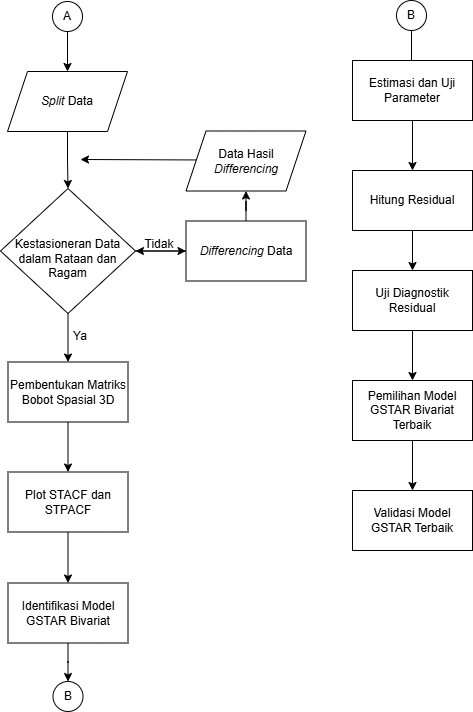

The diagram above was exported from draw.io. Its source (the exported page's mxGraphModel, read from the mxfile embedded in the PNG):
<mxGraphModel dx="786" dy="451" grid="1" gridSize="10" guides="1" tooltips="1" connect="1" arrows="1" fold="1" page="1" pageScale="1" pageWidth="583" pageHeight="827" background="#ffffff" math="0" shadow="0">
  <root>
    <mxCell id="0" />
    <mxCell id="1" parent="0" />
    <mxCell id="RXkrRpDOHk49Xci_DIR5-4" edge="1" parent="1" source="RXkrRpDOHk49Xci_DIR5-1" style="edgeStyle=orthogonalEdgeStyle;rounded=0;orthogonalLoop=1;jettySize=auto;html=1;" target="RXkrRpDOHk49Xci_DIR5-3" value="">
      <mxGeometry relative="1" as="geometry" />
    </mxCell>
    <mxCell id="RXkrRpDOHk49Xci_DIR5-1" parent="1" style="ellipse;whiteSpace=wrap;html=1;aspect=fixed;" value="A" vertex="1">
      <mxGeometry height="30" width="30" x="123" y="40" as="geometry" />
    </mxCell>
    <mxCell id="RXkrRpDOHk49Xci_DIR5-6" edge="1" parent="1" source="RXkrRpDOHk49Xci_DIR5-3" style="edgeStyle=orthogonalEdgeStyle;rounded=0;orthogonalLoop=1;jettySize=auto;html=1;" target="RXkrRpDOHk49Xci_DIR5-5" value="">
      <mxGeometry relative="1" as="geometry" />
    </mxCell>
    <mxCell id="RXkrRpDOHk49Xci_DIR5-3" parent="1" style="shape=parallelogram;perimeter=parallelogramPerimeter;whiteSpace=wrap;html=1;fixedSize=1;" value="&lt;i&gt;Split&lt;/i&gt;&amp;nbsp;Data" vertex="1">
      <mxGeometry height="60" width="120" x="78" y="110" as="geometry" />
    </mxCell>
    <mxCell id="RXkrRpDOHk49Xci_DIR5-8" edge="1" parent="1" source="RXkrRpDOHk49Xci_DIR5-5" style="edgeStyle=orthogonalEdgeStyle;rounded=0;orthogonalLoop=1;jettySize=auto;html=1;" target="RXkrRpDOHk49Xci_DIR5-7" value="">
      <mxGeometry relative="1" as="geometry" />
    </mxCell>
    <mxCell id="RXkrRpDOHk49Xci_DIR5-16" edge="1" parent="1" source="RXkrRpDOHk49Xci_DIR5-5" style="edgeStyle=orthogonalEdgeStyle;rounded=0;orthogonalLoop=1;jettySize=auto;html=1;" target="RXkrRpDOHk49Xci_DIR5-15" value="">
      <mxGeometry relative="1" as="geometry" />
    </mxCell>
    <mxCell id="RXkrRpDOHk49Xci_DIR5-5" parent="1" style="rhombus;whiteSpace=wrap;html=1;" value="&lt;div&gt;&lt;br&gt;&lt;/div&gt;Kestasioneran Data dalam Rataan dan Ragam" vertex="1">
      <mxGeometry height="125" width="135" x="71" y="227" as="geometry" />
    </mxCell>
    <mxCell id="RXkrRpDOHk49Xci_DIR5-10" edge="1" parent="1" source="RXkrRpDOHk49Xci_DIR5-7" style="edgeStyle=orthogonalEdgeStyle;rounded=0;orthogonalLoop=1;jettySize=auto;html=1;" target="RXkrRpDOHk49Xci_DIR5-9" value="">
      <mxGeometry relative="1" as="geometry" />
    </mxCell>
    <mxCell id="RXkrRpDOHk49Xci_DIR5-7" parent="1" style="whiteSpace=wrap;html=1;" value="Pembentukan Matriks Bobot Spasial 3D" vertex="1">
      <mxGeometry height="60" width="120" x="78.5" y="400.5" as="geometry" />
    </mxCell>
    <mxCell id="RXkrRpDOHk49Xci_DIR5-12" edge="1" parent="1" source="RXkrRpDOHk49Xci_DIR5-9" style="edgeStyle=orthogonalEdgeStyle;rounded=0;orthogonalLoop=1;jettySize=auto;html=1;" target="RXkrRpDOHk49Xci_DIR5-11" value="">
      <mxGeometry relative="1" as="geometry" />
    </mxCell>
    <mxCell id="RXkrRpDOHk49Xci_DIR5-9" parent="1" style="whiteSpace=wrap;html=1;" value="Plot STACF dan STPACF" vertex="1">
      <mxGeometry height="60" width="120" x="78.5" y="510.5" as="geometry" />
    </mxCell>
    <mxCell id="JAPWh9iJx1YJpnAT7flO-18" edge="1" parent="1" source="RXkrRpDOHk49Xci_DIR5-11" style="edgeStyle=orthogonalEdgeStyle;rounded=0;orthogonalLoop=1;jettySize=auto;html=1;" target="RXkrRpDOHk49Xci_DIR5-13" value="">
      <mxGeometry relative="1" as="geometry" />
    </mxCell>
    <mxCell id="RXkrRpDOHk49Xci_DIR5-11" parent="1" style="whiteSpace=wrap;html=1;" value="Identifikasi Model GSTAR Bivariat" vertex="1">
      <mxGeometry height="60" width="120" x="78.5" y="621.5" as="geometry" />
    </mxCell>
    <mxCell id="RXkrRpDOHk49Xci_DIR5-13" parent="1" style="ellipse;whiteSpace=wrap;html=1;aspect=fixed;" value="B" vertex="1">
      <mxGeometry height="30" width="30" x="123.5" y="720" as="geometry" />
    </mxCell>
    <mxCell id="RXkrRpDOHk49Xci_DIR5-18" edge="1" parent="1" source="RXkrRpDOHk49Xci_DIR5-15" style="edgeStyle=orthogonalEdgeStyle;rounded=0;orthogonalLoop=1;jettySize=auto;html=1;" target="RXkrRpDOHk49Xci_DIR5-17" value="">
      <mxGeometry relative="1" as="geometry" />
    </mxCell>
    <mxCell id="JAPWh9iJx1YJpnAT7flO-15" edge="1" parent="1" source="RXkrRpDOHk49Xci_DIR5-15" style="edgeStyle=orthogonalEdgeStyle;rounded=0;orthogonalLoop=1;jettySize=auto;html=1;" target="RXkrRpDOHk49Xci_DIR5-5" value="">
      <mxGeometry relative="1" as="geometry" />
    </mxCell>
    <mxCell id="RXkrRpDOHk49Xci_DIR5-15" parent="1" style="whiteSpace=wrap;html=1;" value="&lt;i&gt;Differencing &lt;/i&gt;Data" vertex="1">
      <mxGeometry height="60" width="120" x="256.5" y="259.5" as="geometry" />
    </mxCell>
    <mxCell id="RXkrRpDOHk49Xci_DIR5-19" edge="1" parent="1" style="edgeStyle=orthogonalEdgeStyle;rounded=0;orthogonalLoop=1;jettySize=auto;html=1;" value="">
      <mxGeometry relative="1" as="geometry">
        <Array as="points">
          <mxPoint x="280" y="199" />
          <mxPoint x="162" y="198" />
        </Array>
        <mxPoint x="302.497512437811" y="198.50746268656712" as="sourcePoint" />
        <mxPoint x="151" y="198" as="targetPoint" />
      </mxGeometry>
    </mxCell>
    <mxCell id="RXkrRpDOHk49Xci_DIR5-17" parent="1" style="shape=parallelogram;perimeter=parallelogramPerimeter;whiteSpace=wrap;html=1;fixedSize=1;" value="Data Hasil &lt;i&gt;Differencing&lt;/i&gt;" vertex="1">
      <mxGeometry height="60" width="120" x="256.5" y="169.5" as="geometry" />
    </mxCell>
    <mxCell id="RXkrRpDOHk49Xci_DIR5-22" edge="1" parent="1" source="RXkrRpDOHk49Xci_DIR5-20" style="edgeStyle=orthogonalEdgeStyle;rounded=0;orthogonalLoop=1;jettySize=auto;html=1;" value="">
      <mxGeometry relative="1" as="geometry">
        <mxPoint x="482" y="134" as="targetPoint" />
      </mxGeometry>
    </mxCell>
    <mxCell id="RXkrRpDOHk49Xci_DIR5-20" parent="1" style="ellipse;whiteSpace=wrap;html=1;aspect=fixed;" value="B" vertex="1">
      <mxGeometry height="30" width="30" x="467" y="39" as="geometry" />
    </mxCell>
    <mxCell id="RXkrRpDOHk49Xci_DIR5-31" edge="1" parent="1" source="RXkrRpDOHk49Xci_DIR5-21" style="edgeStyle=orthogonalEdgeStyle;rounded=0;orthogonalLoop=1;jettySize=auto;html=1;" target="RXkrRpDOHk49Xci_DIR5-23" value="">
      <mxGeometry relative="1" as="geometry" />
    </mxCell>
    <mxCell id="RXkrRpDOHk49Xci_DIR5-21" parent="1" style="whiteSpace=wrap;html=1;" value="Estimasi dan Uji Parameter" vertex="1">
      <mxGeometry height="60" width="120" x="423" y="99" as="geometry" />
    </mxCell>
    <mxCell id="RXkrRpDOHk49Xci_DIR5-32" edge="1" parent="1" source="RXkrRpDOHk49Xci_DIR5-23" style="edgeStyle=orthogonalEdgeStyle;rounded=0;orthogonalLoop=1;jettySize=auto;html=1;" target="RXkrRpDOHk49Xci_DIR5-25" value="">
      <mxGeometry relative="1" as="geometry" />
    </mxCell>
    <mxCell id="RXkrRpDOHk49Xci_DIR5-23" parent="1" style="whiteSpace=wrap;html=1;" value="Hitung Residual" vertex="1">
      <mxGeometry height="60" width="120" x="423" y="209" as="geometry" />
    </mxCell>
    <mxCell id="RXkrRpDOHk49Xci_DIR5-33" edge="1" parent="1" source="RXkrRpDOHk49Xci_DIR5-25" style="edgeStyle=orthogonalEdgeStyle;rounded=0;orthogonalLoop=1;jettySize=auto;html=1;" target="RXkrRpDOHk49Xci_DIR5-27" value="">
      <mxGeometry relative="1" as="geometry" />
    </mxCell>
    <mxCell id="RXkrRpDOHk49Xci_DIR5-25" parent="1" style="whiteSpace=wrap;html=1;" value="Uji Diagnostik Residual" vertex="1">
      <mxGeometry height="60" width="120" x="423" y="309" as="geometry" />
    </mxCell>
    <mxCell id="RXkrRpDOHk49Xci_DIR5-30" edge="1" parent="1" source="RXkrRpDOHk49Xci_DIR5-27" style="edgeStyle=orthogonalEdgeStyle;rounded=0;orthogonalLoop=1;jettySize=auto;html=1;" target="RXkrRpDOHk49Xci_DIR5-29" value="">
      <mxGeometry relative="1" as="geometry" />
    </mxCell>
    <mxCell id="RXkrRpDOHk49Xci_DIR5-27" parent="1" style="whiteSpace=wrap;html=1;" value="Pemilihan Model GSTAR Bivariat Terbaik" vertex="1">
      <mxGeometry height="60" width="120" x="423" y="419" as="geometry" />
    </mxCell>
    <mxCell id="RXkrRpDOHk49Xci_DIR5-29" parent="1" style="whiteSpace=wrap;html=1;" value="Validasi Model GSTAR Terbaik" vertex="1">
      <mxGeometry height="60" width="120" x="423" y="529" as="geometry" />
    </mxCell>
    <mxCell id="JAPWh9iJx1YJpnAT7flO-16" parent="1" style="text;html=1;whiteSpace=wrap;strokeColor=none;fillColor=none;align=center;verticalAlign=middle;rounded=0;" value="Tidak" vertex="1">
      <mxGeometry height="30" width="60" x="200" y="268" as="geometry" />
    </mxCell>
    <mxCell id="JAPWh9iJx1YJpnAT7flO-17" parent="1" style="text;html=1;whiteSpace=wrap;strokeColor=none;fillColor=none;align=center;verticalAlign=middle;rounded=0;" value="Ya" vertex="1">
      <mxGeometry height="30" width="60" x="121" y="360" as="geometry" />
    </mxCell>
  </root>
</mxGraphModel>